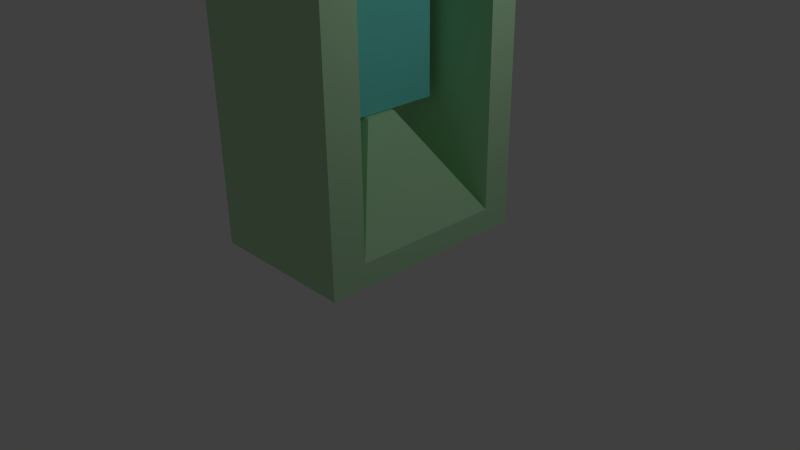 # Source: medBay.blend  (saved by Blender 2.69.0; exported with 4.5.12 LTS)
import bpy
from mathutils import Matrix  # noqa: F401  (used for matrix-valued properties, if any)

bpy.ops.wm.read_factory_settings(use_empty=True)
scene = bpy.context.scene
scene.name = 'Scene'

# ---- collections
col_collection_1 = bpy.data.collections.new('Collection 1'); scene.collection.children.link(col_collection_1)

# ---- materials (node trees are filled in below, after node groups)
mat_material_001 = bpy.data.materials.new('Material.001')
mat_material_001.alpha_threshold = 0.0
mat_material_001.use_transparent_shadow = False
mat_material_001.diffuse_color = (0.1886, 0.8, 0.7388, 1.0)
mat_material_001.roughness = 0.5
mat_material_001.line_color = (0.0, 0.0, 0.0, 1.0)
mat_material = bpy.data.materials.new('Material')
mat_material.alpha_threshold = 0.0
mat_material.use_transparent_shadow = False
mat_material.diffuse_color = (0.4939, 0.8, 0.485, 1.0)
mat_material.roughness = 0.5
mat_material.line_color = (0.0, 0.0, 0.0, 1.0)

# ---- material node trees

# ---- world
world_world = bpy.data.worlds.new('World'); scene.world = world_world
world_world.color = (0.05088, 0.05088, 0.05088)
world_world.use_sun_shadow = False
world_world.sun_shadow_jitter_overblur = 0.0
world_world.cycles.sampling_method = 'MANUAL'
world_world.cycles.sample_map_resolution = 256

# ---- cameras
cam_camera = bpy.data.cameras.new('Camera')
cam_camera.clip_end = 100.0
cam_camera.lens = 35.0
cam_camera.sensor_width = 32.0
cam_camera.sensor_height = 18.0
cam_camera.ortho_scale = 7.314
cam_camera.dof.focus_distance = 0.0
cam_camera.dof.aperture_fstop = 128.0

# ---- lights
light_lamp = bpy.data.lights.new('Lamp', 'POINT')
light_lamp.transmission_factor = 0.0
light_lamp.cutoff_distance = 30.0
light_lamp.energy = 100.0
light_lamp.shadow_buffer_clip_start = 1.001
light_lamp.shadow_soft_size = 0.1
light_lamp.shadow_maximum_resolution = 0.006
light_lamp.use_absolute_resolution = True
light_lamp.cycles.use_multiple_importance_sampling = False

# ---- meshes
me_cube_001 = bpy.data.meshes.new('Cube.001')
me_cube_001.from_pydata([(-0.8924, -2.448, -1.025), (-0.8924, 0.7159, -1.025), (1.108, 0.7159, -1.025), (1.108, -2.448, -1.025), (-0.8924, -2.448, 0.9747), (-0.8924, 0.7159, 0.9747), (1.108, 0.7159, 0.9747), (1.108, -2.448, 0.9747), (-0.8924, -5.185, -1.025), (1.108, -5.185, -1.025), (-0.8924, -5.185, 0.9747), (1.108, -5.185, 0.9747), (-0.8924, 5.477, -1.025), (1.108, 5.477, -1.025), (-0.8924, 5.477, 0.9747), (1.108, 5.477, 0.9747)], [], [(4, 5, 1, 0), (2, 1, 12, 13), (6, 7, 3, 2), (0, 3, 9, 8), (0, 1, 2, 3), (7, 6, 5, 4), (11, 10, 8, 9), (7, 4, 10, 11), (3, 7, 11, 9), (4, 0, 8, 10), (14, 15, 13, 12), (6, 2, 13, 15), (5, 6, 15, 14), (1, 5, 14, 12)])
_uv = me_cube_001.uv_layers.new(name='UVMap')
_uv.uv.foreach_set('vector', [0.661, 0.1139, 0.9695, 0.1139, 0.9695, 0.3088, 0.661, 0.3088, 0.0003487, 0.391, 0.0003487, 0.196, 0.4646, 0.196, 0.4646, 0.391, 0.7738, 0.7824, 0.4653, 0.7824, 0.4653, 0.5874, 0.7738, 0.5874, 0.7321, 0.7831, 0.7321, 0.9781, 0.4653, 0.9781, 0.4653, 0.7831, 0.4653, 0.3917, 0.7738, 0.3917, 0.7738, 0.5867, 0.4653, 0.5867, 0.4653, 0.3088, 0.4653, 0.0003487, 0.6603, 0.0003489, 0.6603, 0.3088, 0.9695, 0.7824, 0.7745, 0.7824, 0.7745, 0.5874, 0.9695, 0.5874, 0.7745, 0.3199, 0.9695, 0.3199, 0.9695, 0.5867, 0.7745, 0.5867, 0.2672, 0.7831, 0.2672, 0.9781, 0.0003492, 0.9781, 0.0003487, 0.7831, 0.9997, 0.7831, 0.9997, 0.9781, 0.7328, 0.9781, 0.7328, 0.7831, 0.2696, 0.7831, 0.4646, 0.7831, 0.4646, 0.9781, 0.2696, 0.9781, 0.0003487, 0.5867, 0.0003487, 0.3917, 0.4646, 0.3917, 0.4646, 0.5867, 0.0003487, 0.7824, 0.0003487, 0.5874, 0.4646, 0.5874, 0.4646, 0.7824, 0.0003487, 0.1953, 0.0003487, 0.0003487, 0.4646, 0.0003487, 0.4646, 0.1953])
me_cube_001.materials.append(mat_material_001)
me_cube_001.use_remesh_preserve_volume = False
me_cube_001.use_remesh_preserve_attributes = False
me_cube_001.use_mirror_vertex_groups = False
me_cube_001.use_paint_bone_selection = False
me_cube_001.use_paint_mask = True
me_cube_001.update()
me_cube = bpy.data.meshes.new('Cube')
me_cube.from_pydata([(1.0, 1.0, -1.0), (1.0, -1.0, -1.0), (-1.0, -1.0, -1.0), (-1.0, 1.0, -1.0), (1.0, 1.0, -0.6913), (1.0, -1.0, -0.6913), (-1.0, -1.0, -0.6913), (-1.0, 1.0, -0.6913), (0.2045, 0.2045, 0.6073), (0.2045, -0.2045, 0.6073), (-0.2045, -0.2045, 0.6073), (-0.2045, 0.2045, 0.6073), (1.0, -1.458, -1.0), (-1.0, -1.458, -1.0), (1.0, -1.458, -0.6913), (-1.0, -1.458, -0.6913), (1.0, -1.0, 2.866), (-1.0, -1.0, 2.866), (1.0, -1.458, 2.866), (-1.0, -1.458, 2.866), (1.0, 1.396, -1.0), (-1.0, 1.396, -1.0), (1.0, 1.396, -0.6913), (-1.0, 1.396, -0.6913), (1.0, 1.0, 2.853), (-1.0, 1.0, 2.853), (1.0, 1.396, 2.853), (-1.0, 1.396, 2.853), (1.0, 1.0, 3.373), (-1.0, 1.0, 3.373), (1.0, 1.396, 3.373), (-1.0, 1.396, 3.373), (1.0, -1.0, 3.273), (-1.0, -1.0, 3.273), (1.0, -1.458, 3.273), (-1.0, -1.458, 3.273), (1.0, -1.446, 2.853), (-1.0, -1.446, 2.853), (1.0, -1.446, 3.373), (-1.0, -1.446, 3.373)], [], [(0, 1, 2, 3), (7, 6, 10, 11), (0, 4, 5, 1), (6, 15, 19, 17), (2, 6, 7, 3), (4, 22, 26, 24), (8, 11, 10, 9), (6, 5, 9, 10), (4, 7, 11, 8), (5, 4, 8, 9), (12, 14, 15, 13), (6, 2, 13, 15), (1, 5, 14, 12), (2, 1, 12, 13), (17, 19, 35, 33), (14, 5, 16, 18), (15, 14, 18, 19), (5, 6, 17, 16), (22, 20, 21, 23), (3, 7, 23, 21), (4, 0, 20, 22), (0, 3, 21, 20), (24, 26, 30, 28), (23, 7, 25, 27), (22, 23, 27, 26), (7, 4, 24, 25), (29, 28, 30, 31), (27, 25, 29, 31), (26, 27, 31, 30), (29, 25, 37, 39), (32, 33, 35, 34), (18, 16, 32, 34), (19, 18, 34, 35), (16, 17, 33, 32), (37, 36, 38, 39), (24, 28, 38, 36), (28, 29, 39, 38), (25, 24, 36, 37)])
_uv = me_cube.uv_layers.new(name='UVMap')
_uv.uv.foreach_set('vector', [0.8567, 0.5928, 0.6434, 0.5928, 0.6434, 0.3795, 0.8567, 0.3795, 0.8567, 0.7562, 0.6434, 0.7562, 0.7282, 0.5938, 0.7719, 0.5938, 0.9043, 0.9052, 0.9043, 0.9381, 0.691, 0.9381, 0.691, 0.9052, 0.9074, 0.3795, 0.9563, 0.3795, 0.9563, 0.7589, 0.9074, 0.7589, 0.000486, 0.9464, 0.000486, 0.9135, 0.2138, 0.9135, 0.2138, 0.9464, 0.8577, 0.0004866, 0.9, 0.0004866, 0.9, 0.3785, 0.8577, 0.3785, 0.4057, 0.4743, 0.3621, 0.4743, 0.3621, 0.4306, 0.4057, 0.4307, 0.2148, 0.5952, 0.4281, 0.5952, 0.3433, 0.7576, 0.2996, 0.7576, 0.8567, 0.1629, 0.6434, 0.1629, 0.7282, 0.0004859, 0.7719, 0.0004859, 0.6434, 0.2161, 0.8567, 0.2161, 0.7719, 0.3785, 0.7282, 0.3785, 0.9043, 0.8713, 0.9043, 0.9042, 0.691, 0.9042, 0.691, 0.8713, 0.3517, 0.4861, 0.3188, 0.4861, 0.3188, 0.4373, 0.3517, 0.4373, 0.3112, 0.4685, 0.3112, 0.5014, 0.2624, 0.5014, 0.2624, 0.4685, 0.691, 0.7651, 0.9043, 0.7651, 0.9043, 0.8139, 0.691, 0.8139, 0.4054, 0.3809, 0.4054, 0.4297, 0.3621, 0.4297, 0.3621, 0.3809, 0.8577, 0.3795, 0.9065, 0.3795, 0.9065, 0.7589, 0.8577, 0.7589, 0.2148, 0.0004859, 0.4281, 0.0004859, 0.4281, 0.3799, 0.2148, 0.3799, 0.0004859, 0.0004859, 0.2138, 0.0004859, 0.2138, 0.3799, 0.0004859, 0.3799, 0.69, 0.9145, 0.69, 0.9475, 0.4767, 0.9475, 0.4767, 0.9145, 0.4057, 0.5176, 0.3728, 0.5176, 0.3728, 0.4753, 0.4057, 0.4753, 0.3188, 0.52, 0.3188, 0.487, 0.3611, 0.487, 0.3611, 0.52, 0.4757, 0.9136, 0.2624, 0.9136, 0.2624, 0.8713, 0.4757, 0.8713, 0.3188, 0.3809, 0.3611, 0.3809, 0.3611, 0.4363, 0.3188, 0.4363, 0.9572, 0.3795, 0.9995, 0.3795, 0.9995, 0.7575, 0.9572, 0.7575, 0.4291, 0.3795, 0.6424, 0.3795, 0.6424, 0.7575, 0.4291, 0.7575, 0.4291, 0.0004859, 0.6424, 0.0004859, 0.6424, 0.3785, 0.4291, 0.3785, 0.4767, 0.8713, 0.69, 0.8713, 0.69, 0.9136, 0.4767, 0.9136, 0.2624, 0.4232, 0.2624, 0.3809, 0.3178, 0.3809, 0.3178, 0.4232, 0.9043, 0.8703, 0.691, 0.8703, 0.691, 0.8149, 0.9043, 0.8149, 0.69, 0.8149, 0.69, 0.8703, 0.4291, 0.8703, 0.4291, 0.8149, 0.8567, 0.2151, 0.6434, 0.2151, 0.6434, 0.1663, 0.8567, 0.1663, 0.2624, 0.4241, 0.3112, 0.4241, 0.3112, 0.4675, 0.2624, 0.4675, 0.2148, 0.8029, 0.4281, 0.8029, 0.4281, 0.8463, 0.2148, 0.8463, 0.4281, 0.8019, 0.2148, 0.8019, 0.2148, 0.7586, 0.4281, 0.7586, 0.0004859, 0.8571, 0.2138, 0.8571, 0.2138, 0.9125, 0.0004859, 0.9125, 0.69, 0.7585, 0.69, 0.8139, 0.4291, 0.8139, 0.4291, 0.7585, 0.0004859, 0.5952, 0.2138, 0.5952, 0.2138, 0.8561, 0.0004859, 0.8561, 0.2614, 0.3809, 0.2614, 0.5942, 0.0004859, 0.5942, 0.0004859, 0.3809])
me_cube.materials.append(mat_material)
me_cube.use_remesh_preserve_volume = False
me_cube.use_remesh_preserve_attributes = False
me_cube.use_mirror_vertex_groups = False
me_cube.update()

# ---- objects
ob_cube_001 = bpy.data.objects.new('Cube.001', me_cube_001)
ob_cube = bpy.data.objects.new('Cube', me_cube)
ob_lamp = bpy.data.objects.new('Lamp', light_lamp)
ob_camera = bpy.data.objects.new('Camera', cam_camera)

# ---- transforms, parenting, visibility, modifiers, constraints
ob_cube_001.location = (0.0, -0.01111, 2.91)
ob_cube_001.scale = (-0.167, -0.167, -0.9858)
ob_cube_001.lineart.crease_threshold = 0.0
ob_cube.location = (0.0, 0.0, 1.332)
ob_cube.lock_rotations_4d = False
ob_cube.empty_display_type = 'ARROWS'
ob_cube.lineart.crease_threshold = 0.0
ob_lamp.location = (4.076, 1.005, 5.904)
ob_lamp.rotation_euler = (0.6503, 0.05522, 1.866)
ob_lamp.lock_rotations_4d = False
ob_lamp.empty_display_type = 'ARROWS'
ob_lamp.color = (0.0, 0.0, 0.0, 0.0)
ob_lamp.lineart.crease_threshold = 0.0
ob_camera.location = (7.481, -6.508, 5.344)
ob_camera.rotation_euler = (1.109, 0.01082, 0.8149)
ob_camera.lock_rotations_4d = False
ob_camera.empty_display_type = 'ARROWS'
ob_camera.color = (0.0, 0.0, 0.0, 0.0)
ob_camera.display_type = 'WIRE'
ob_camera.lineart.crease_threshold = 0.0

# ---- collection membership
col_collection_1.objects.link(ob_cube_001)
col_collection_1.objects.link(ob_cube)
col_collection_1.objects.link(ob_lamp)
col_collection_1.objects.link(ob_camera)

# ---- scene / render settings (as saved in the file)
scene.camera = ob_camera
scene.frame_start = 1; scene.frame_end = 160; scene.frame_set(1)
scene.render.engine = 'BLENDER_EEVEE_NEXT'
scene.render.image_settings.compression = 90
scene.render.resolution_percentage = 50
scene.render.dither_intensity = 0.0
scene.cycles.use_denoising = False
scene.cycles.samples = 10
scene.cycles.sampling_pattern = 'TABULATED_SOBOL'
scene.cycles.light_sampling_threshold = 0.0
scene.cycles.use_adaptive_sampling = False
scene.cycles.use_light_tree = False
scene.cycles.blur_glossy = 0.0
scene.cycles.volume_bounces = 1
scene.cycles.pixel_filter_type = 'GAUSSIAN'
scene.cycles.sample_clamp_indirect = 0.0
scene.view_settings.view_transform = 'Standard'
bpy.context.view_layer.update()
